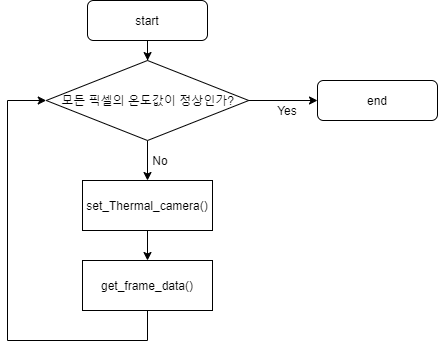

The diagram above was exported from draw.io. Its source (the exported page's mxGraphModel, read from the mxfile embedded in the PNG):
<mxGraphModel dx="1108" dy="433" grid="1" gridSize="10" guides="1" tooltips="1" connect="1" arrows="1" fold="1" page="1" pageScale="1" pageWidth="827" pageHeight="1169" math="0" shadow="0">
  <root>
    <mxCell id="WIyWlLk6GJQsqaUBKTNV-0" />
    <mxCell id="WIyWlLk6GJQsqaUBKTNV-1" parent="WIyWlLk6GJQsqaUBKTNV-0" />
    <mxCell id="0ixi4Xa5HMcYUEE3rIHJ-13" value="" style="edgeStyle=orthogonalEdgeStyle;rounded=0;orthogonalLoop=1;jettySize=auto;html=1;" parent="WIyWlLk6GJQsqaUBKTNV-1" source="WIyWlLk6GJQsqaUBKTNV-3" target="0ixi4Xa5HMcYUEE3rIHJ-27" edge="1">
      <mxGeometry relative="1" as="geometry">
        <mxPoint x="220" y="150" as="targetPoint" />
      </mxGeometry>
    </mxCell>
    <mxCell id="WIyWlLk6GJQsqaUBKTNV-3" value="start" style="rounded=1;whiteSpace=wrap;html=1;fontSize=12;glass=0;strokeWidth=1;shadow=0;" parent="WIyWlLk6GJQsqaUBKTNV-1" vertex="1">
      <mxGeometry x="160" y="80" width="120" height="40" as="geometry" />
    </mxCell>
    <mxCell id="0ixi4Xa5HMcYUEE3rIHJ-26" style="edgeStyle=orthogonalEdgeStyle;rounded=0;orthogonalLoop=1;jettySize=auto;html=1;entryX=0;entryY=0.5;entryDx=0;entryDy=0;exitX=0.5;exitY=1;exitDx=0;exitDy=0;" parent="WIyWlLk6GJQsqaUBKTNV-1" source="0ixi4Xa5HMcYUEE3rIHJ-38" target="0ixi4Xa5HMcYUEE3rIHJ-27" edge="1">
      <mxGeometry relative="1" as="geometry">
        <mxPoint x="220" y="410" as="sourcePoint" />
        <mxPoint x="40" y="170" as="targetPoint" />
        <Array as="points">
          <mxPoint x="220" y="420" />
          <mxPoint x="80" y="420" />
          <mxPoint x="80" y="180" />
        </Array>
      </mxGeometry>
    </mxCell>
    <mxCell id="0ixi4Xa5HMcYUEE3rIHJ-25" value="end" style="rounded=1;whiteSpace=wrap;html=1;" parent="WIyWlLk6GJQsqaUBKTNV-1" vertex="1">
      <mxGeometry x="390" y="160" width="120" height="40" as="geometry" />
    </mxCell>
    <mxCell id="0ixi4Xa5HMcYUEE3rIHJ-33" style="edgeStyle=orthogonalEdgeStyle;rounded=0;orthogonalLoop=1;jettySize=auto;html=1;exitX=0.5;exitY=1;exitDx=0;exitDy=0;entryX=0.5;entryY=0;entryDx=0;entryDy=0;" parent="WIyWlLk6GJQsqaUBKTNV-1" source="0ixi4Xa5HMcYUEE3rIHJ-27" target="0ixi4Xa5HMcYUEE3rIHJ-31" edge="1">
      <mxGeometry relative="1" as="geometry" />
    </mxCell>
    <mxCell id="MBuaOi282WA4_Tr4CwQ3-4" style="edgeStyle=orthogonalEdgeStyle;rounded=0;orthogonalLoop=1;jettySize=auto;html=1;exitX=1;exitY=0.5;exitDx=0;exitDy=0;" edge="1" parent="WIyWlLk6GJQsqaUBKTNV-1" source="0ixi4Xa5HMcYUEE3rIHJ-27" target="0ixi4Xa5HMcYUEE3rIHJ-25">
      <mxGeometry relative="1" as="geometry" />
    </mxCell>
    <mxCell id="0ixi4Xa5HMcYUEE3rIHJ-27" value="모든 픽셀의 온도값이 정상인가?" style="rhombus;whiteSpace=wrap;html=1;" parent="WIyWlLk6GJQsqaUBKTNV-1" vertex="1">
      <mxGeometry x="118.75" y="140" width="202.5" height="80" as="geometry" />
    </mxCell>
    <mxCell id="0ixi4Xa5HMcYUEE3rIHJ-39" value="" style="edgeStyle=orthogonalEdgeStyle;rounded=0;orthogonalLoop=1;jettySize=auto;html=1;" parent="WIyWlLk6GJQsqaUBKTNV-1" source="0ixi4Xa5HMcYUEE3rIHJ-31" target="0ixi4Xa5HMcYUEE3rIHJ-38" edge="1">
      <mxGeometry relative="1" as="geometry" />
    </mxCell>
    <mxCell id="0ixi4Xa5HMcYUEE3rIHJ-31" value="set_Thermal_camera()" style="rounded=0;whiteSpace=wrap;html=1;" parent="WIyWlLk6GJQsqaUBKTNV-1" vertex="1">
      <mxGeometry x="155" y="260" width="130" height="50" as="geometry" />
    </mxCell>
    <mxCell id="0ixi4Xa5HMcYUEE3rIHJ-34" value="No" style="text;html=1;strokeColor=none;fillColor=none;align=center;verticalAlign=middle;whiteSpace=wrap;rounded=0;" parent="WIyWlLk6GJQsqaUBKTNV-1" vertex="1">
      <mxGeometry x="213" y="230" width="40" height="20" as="geometry" />
    </mxCell>
    <mxCell id="0ixi4Xa5HMcYUEE3rIHJ-35" value="Yes" style="text;html=1;strokeColor=none;fillColor=none;align=center;verticalAlign=middle;whiteSpace=wrap;rounded=0;" parent="WIyWlLk6GJQsqaUBKTNV-1" vertex="1">
      <mxGeometry x="340" y="180" width="40" height="20" as="geometry" />
    </mxCell>
    <mxCell id="0ixi4Xa5HMcYUEE3rIHJ-38" value="get_frame_data()" style="rounded=0;whiteSpace=wrap;html=1;" parent="WIyWlLk6GJQsqaUBKTNV-1" vertex="1">
      <mxGeometry x="155" y="340" width="130" height="50" as="geometry" />
    </mxCell>
  </root>
</mxGraphModel>